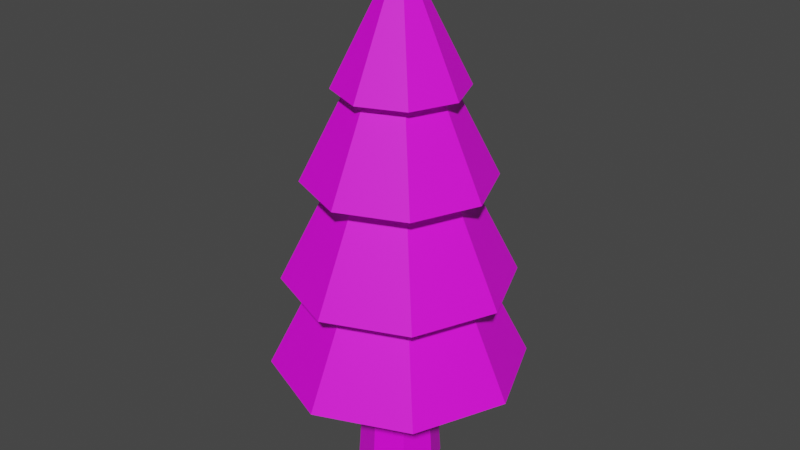 # Source: PineTree1.blend  (saved by Blender 3.6.11; exported with 4.5.12 LTS)
import bpy
from mathutils import Matrix  # noqa: F401  (used for matrix-valued properties, if any)

bpy.ops.wm.read_factory_settings(use_empty=True)
scene = bpy.context.scene
scene.name = 'Scene'

# ---- collections
col_collection = bpy.data.collections.new('Collection'); scene.collection.children.link(col_collection)

# ---- images (referenced by path relative to the original .blend; pixels are not part of the script)
import os
ASSET_DIR = os.environ.get("B2B_ASSET_DIR", "")  # directory of the original .blend (textures are referenced by path, not embedded)
HERE = os.path.dirname(os.path.abspath(__file__))  # packed textures are extracted next to this script under _unpacked/

def load_image(name, relpath, width, height, colorspace="sRGB"):
    """Load a texture the original file referenced (path relative to the .blend, or extracted next to this script)."""
    p = next((c for c in (os.path.join(HERE, relpath), os.path.join(ASSET_DIR, relpath)) if relpath and os.path.exists(c)), "")
    if p:
        img = bpy.data.images.load(p, check_existing=True)
        img.name = name
    else:  # same state as the original file: an image datablock whose file is absent (Cycles renders it pink)
        img = bpy.data.images.new(name, width, height)
        img.source = "FILE"
        img.filepath = "//" + (relpath or name)
    img.colorspace_settings.name = colorspace
    return img
img_colorpalleteforblender_png = load_image('ColorPalleteForBlender.png', 'ColorPalleteForBlender.png', 1024, 1024, 'sRGB')

# ---- materials (node trees are filled in below, after node groups)
mat_material_004 = bpy.data.materials.new('Material.004')
mat_material_004.use_transparent_shadow = False
mat_material_003 = bpy.data.materials.new('Material.003')
mat_material_003.use_transparent_shadow = False

# ---- material node trees
mat_material_004.use_nodes = True; mat_material_004.node_tree.nodes.clear()
_N = mat_material_004.node_tree.nodes; _L = mat_material_004.node_tree.links
n0 = _N.new('ShaderNodeBsdfPrincipled'); n0.name = 'Principled BSDF'; n0.location = (10, 300)
n0.distribution = 'GGX'
n0.subsurface_method = 'RANDOM_WALK_SKIN'
n0.inputs[3].default_value = 1.45
n0.inputs[27].default_value = (0.0, 0.0, 0.0, 1.0)
n0.inputs[28].default_value = 1.0
n1 = _N.new('ShaderNodeOutputMaterial'); n1.name = 'Material Output'; n1.location = (300, 300)
n2 = _N.new('ShaderNodeTexImage'); n2.name = 'Image Texture'; n2.location = (-280, 280)
n2.image = img_colorpalleteforblender_png
_L.new(n0.outputs[0], n1.inputs[0])
_L.new(n2.outputs[0], n0.inputs[0])
n1.is_active_output = True
mat_material_003.use_nodes = True; mat_material_003.node_tree.nodes.clear()
_N = mat_material_003.node_tree.nodes; _L = mat_material_003.node_tree.links
n0 = _N.new('ShaderNodeBsdfPrincipled'); n0.name = 'Principled BSDF'; n0.location = (10, 300)
n0.distribution = 'GGX'
n0.subsurface_method = 'RANDOM_WALK_SKIN'
n0.inputs[3].default_value = 1.45
n0.inputs[27].default_value = (0.0, 0.0, 0.0, 1.0)
n0.inputs[28].default_value = 1.0
n1 = _N.new('ShaderNodeOutputMaterial'); n1.name = 'Material Output'; n1.location = (300, 300)
n2 = _N.new('ShaderNodeTexImage'); n2.name = 'Image Texture'; n2.location = (-280, 280)
n2.image = img_colorpalleteforblender_png
_L.new(n0.outputs[0], n1.inputs[0])
_L.new(n2.outputs[0], n0.inputs[0])
n1.is_active_output = True

# ---- world
world_world = bpy.data.worlds.new('World'); scene.world = world_world
world_world.use_nodes = True; world_world.node_tree.nodes.clear()
_N = world_world.node_tree.nodes; _L = world_world.node_tree.links
n0 = _N.new('ShaderNodeOutputWorld'); n0.name = 'World Output'; n0.location = (300, 300)
n1 = _N.new('ShaderNodeBackground'); n1.name = 'Background'; n1.location = (10, 300)
n1.inputs[0].default_value = (0.05088, 0.05088, 0.05088, 1.0)
_L.new(n1.outputs[0], n0.inputs[0])
n0.is_active_output = True
world_world.color = (0.05088, 0.05088, 0.05088)
world_world.use_sun_shadow = False
world_world.sun_shadow_jitter_overblur = 0.0

# ---- meshes
me_cylinder_001 = bpy.data.meshes.new('Cylinder.001')
me_cylinder_001.from_pydata([(-1.451e-09, 1.225, -1.0), (4.359e-09, 0.3232, 1.0), (0.8664, 0.8664, -1.0), (0.2285, 0.2285, 1.0), (1.225, 0.0, -1.0), (0.3232, 0.0, 1.0), (0.8664, -0.8664, -1.0), (0.2285, -0.2285, 1.0), (-1.451e-09, -1.225, -1.0), (4.359e-09, -0.3232, 1.0), (-0.8664, -0.8664, -1.0), (-0.2285, -0.2285, 1.0), (-1.225, 0.0, -1.0), (-0.3232, 0.0, 1.0), (-0.8664, 0.8664, -1.0), (-0.2285, 0.2285, 1.0), (-7.793e-10, 0.7527, -1.611e-09), (0.5322, 0.5322, -1.611e-09), (0.7527, 0.0, -1.611e-09), (0.5322, -0.5322, -1.611e-09), (-7.793e-10, -0.7527, -1.611e-09), (-0.5322, -0.5322, -1.611e-09), (-0.7527, 0.0, -1.611e-09), (-0.5322, 0.5322, -1.611e-09), (-1.532e-09, 0.6526, 0.4441), (0.4614, 0.4614, 0.4441), (0.6526, 0.0, 0.4441), (0.4614, -0.4614, 0.4441), (-1.532e-09, -0.6526, 0.4441), (-0.4614, -0.4614, 0.4441), (-0.6526, 0.0, 0.4441), (-0.4614, 0.4614, 0.4441), (0.692, 0.692, -0.4441), (0.9787, 0.0, -0.4441), (0.692, -0.692, -0.4441), (9.178e-10, -0.9787, -0.4441), (-0.692, -0.692, -0.4441), (-0.9787, 0.0, -0.4441), (-0.692, 0.692, -0.4441), (9.178e-10, 0.9787, -0.4441)], [], [(24, 1, 3, 25), (25, 3, 5, 26), (26, 5, 7, 27), (27, 7, 9, 28), (28, 9, 11, 29), (29, 11, 13, 30), (3, 1, 15, 13, 11, 9, 7, 5), (30, 13, 15, 31), (31, 15, 1, 24), (0, 2, 4, 6, 8, 10, 12, 14), (38, 23, 16, 39), (37, 22, 23, 38), (36, 21, 22, 37), (35, 20, 21, 36), (34, 19, 20, 35), (33, 18, 19, 34), (32, 17, 18, 33), (39, 16, 17, 32), (23, 31, 24, 16), (22, 30, 31, 23), (21, 29, 30, 22), (20, 28, 29, 21), (19, 27, 28, 20), (18, 26, 27, 19), (17, 25, 26, 18), (16, 24, 25, 17), (0, 39, 32, 2), (2, 32, 33, 4), (4, 33, 34, 6), (6, 34, 35, 8), (8, 35, 36, 10), (10, 36, 37, 12), (12, 37, 38, 14), (14, 38, 39, 0)])
_uv = me_cylinder_001.uv_layers.new(name='UVMap')
_uv.uv.foreach_set('vector', [0.8944, 0.562, 0.8944, 0.5624, 0.894, 0.5624, 0.894, 0.562, 0.894, 0.562, 0.894, 0.5624, 0.8936, 0.5624, 0.8936, 0.562, 0.8936, 0.562, 0.8936, 0.5624, 0.8932, 0.5624, 0.8932, 0.562, 0.8932, 0.562, 0.8932, 0.5624, 0.8927, 0.5624, 0.8927, 0.562, 0.8927, 0.562, 0.8927, 0.5624, 0.8923, 0.5624, 0.8923, 0.562, 0.8923, 0.562, 0.8923, 0.5624, 0.8919, 0.5624, 0.8919, 0.562, 0.8925, 0.5604, 0.8919, 0.5607, 0.8913, 0.5604, 0.8911, 0.5599, 0.8913, 0.5593, 0.8919, 0.559, 0.8925, 0.5593, 0.8927, 0.5599, 0.8919, 0.562, 0.8919, 0.5624, 0.8915, 0.5624, 0.8915, 0.562, 0.8915, 0.562, 0.8915, 0.5624, 0.891, 0.5624, 0.891, 0.562, 0.8936, 0.5607, 0.8942, 0.5604, 0.8944, 0.5599, 0.8942, 0.5593, 0.8936, 0.559, 0.893, 0.5593, 0.8928, 0.5599, 0.893, 0.5604, 0.8915, 0.5611, 0.8915, 0.5616, 0.891, 0.5616, 0.891, 0.5611, 0.8919, 0.5611, 0.8919, 0.5616, 0.8915, 0.5616, 0.8915, 0.5611, 0.8923, 0.5611, 0.8923, 0.5616, 0.8919, 0.5616, 0.8919, 0.5611, 0.8927, 0.5611, 0.8927, 0.5616, 0.8923, 0.5616, 0.8923, 0.5611, 0.8932, 0.5611, 0.8932, 0.5616, 0.8927, 0.5616, 0.8927, 0.5611, 0.8936, 0.5611, 0.8936, 0.5616, 0.8932, 0.5616, 0.8932, 0.5611, 0.894, 0.5611, 0.894, 0.5616, 0.8936, 0.5616, 0.8936, 0.5611, 0.8944, 0.5611, 0.8944, 0.5616, 0.894, 0.5616, 0.894, 0.5611, 0.8915, 0.5616, 0.8915, 0.562, 0.891, 0.562, 0.891, 0.5616, 0.8919, 0.5616, 0.8919, 0.562, 0.8915, 0.562, 0.8915, 0.5616, 0.8923, 0.5616, 0.8923, 0.562, 0.8919, 0.562, 0.8919, 0.5616, 0.8927, 0.5616, 0.8927, 0.562, 0.8923, 0.562, 0.8923, 0.5616, 0.8932, 0.5616, 0.8932, 0.562, 0.8927, 0.562, 0.8927, 0.5616, 0.8936, 0.5616, 0.8936, 0.562, 0.8932, 0.562, 0.8932, 0.5616, 0.894, 0.5616, 0.894, 0.562, 0.8936, 0.562, 0.8936, 0.5616, 0.8944, 0.5616, 0.8944, 0.562, 0.894, 0.562, 0.894, 0.5616, 0.8944, 0.5607, 0.8944, 0.5611, 0.894, 0.5611, 0.894, 0.5607, 0.894, 0.5607, 0.894, 0.5611, 0.8936, 0.5611, 0.8936, 0.5607, 0.8936, 0.5607, 0.8936, 0.5611, 0.8932, 0.5611, 0.8932, 0.5607, 0.8932, 0.5607, 0.8932, 0.5611, 0.8927, 0.5611, 0.8927, 0.5607, 0.8927, 0.5607, 0.8927, 0.5611, 0.8923, 0.5611, 0.8923, 0.5607, 0.8923, 0.5607, 0.8923, 0.5611, 0.8919, 0.5611, 0.8919, 0.5607, 0.8919, 0.5607, 0.8919, 0.5611, 0.8915, 0.5611, 0.8915, 0.5607, 0.8915, 0.5607, 0.8915, 0.5611, 0.891, 0.5611, 0.891, 0.5607])
me_cylinder_001.materials.append(mat_material_004)
me_cylinder_001.update()
me_cone_004 = bpy.data.meshes.new('Cone.004')
me_cone_004.from_pydata([(0.0, 1.0, -1.0), (0.7071, 0.7071, -1.0), (1.0, 0.0, -1.0), (0.7071, -0.7071, -1.0), (0.0, -1.0, -1.0), (-0.7071, -0.7071, -1.0), (-1.0, 0.0, -1.0), (-0.7071, 0.7071, -1.0), (0.0, 0.0, 1.0), (0.0, 0.892, -0.2673), (0.6307, 0.6307, -0.2673), (0.892, 0.0, -0.2673), (0.6307, -0.6307, -0.2673), (0.0, -0.892, -0.2673), (-0.6307, -0.6307, -0.2673), (-0.892, 0.0, -0.2673), (-0.6307, 0.6307, -0.2673), (0.0, 0.0, 1.517), (0.0, 0.7261, 0.5192), (0.5134, 0.5134, 0.5192), (0.7261, 0.0, 0.5192), (0.5134, -0.5134, 0.5192), (0.0, -0.7261, 0.5192), (-0.5134, -0.5134, 0.5192), (-0.7261, 0.0, 0.5192), (-0.5134, 0.5134, 0.5192), (0.0, 0.0, 1.971), (0.01289, 0.4978, 1.214), (0.3649, 0.352, 1.214), (0.5107, 0.0, 1.214), (0.3649, -0.352, 1.214), (0.01289, -0.4978, 1.214), (-0.3391, -0.352, 1.214), (-0.4849, 0.0, 1.214), (-0.3391, 0.352, 1.214), (0.01289, 0.0, 2.21)], [], [(0, 8, 1), (1, 8, 2), (2, 8, 3), (3, 8, 4), (4, 8, 5), (5, 8, 6), (0, 1, 2, 3, 4, 5, 6, 7), (6, 8, 7), (7, 8, 0), (9, 17, 10), (10, 17, 11), (11, 17, 12), (12, 17, 13), (13, 17, 14), (14, 17, 15), (9, 10, 11, 12, 13, 14, 15, 16), (15, 17, 16), (16, 17, 9), (18, 26, 19), (19, 26, 20), (20, 26, 21), (21, 26, 22), (22, 26, 23), (23, 26, 24), (18, 19, 20, 21, 22, 23, 24, 25), (24, 26, 25), (25, 26, 18), (27, 35, 28), (28, 35, 29), (29, 35, 30), (30, 35, 31), (31, 35, 32), (32, 35, 33), (27, 28, 29, 30, 31, 32, 33, 34), (33, 35, 34), (34, 35, 27)])
_uv = me_cone_004.uv_layers.new(name='UVMap')
_uv.uv.foreach_set('vector', [0.7717, 0.1787, 0.7717, 0.177, 0.7729, 0.1782, 0.7729, 0.1782, 0.7717, 0.177, 0.7734, 0.177, 0.7734, 0.177, 0.7717, 0.177, 0.7729, 0.1758, 0.7729, 0.1758, 0.7717, 0.177, 0.7717, 0.1752, 0.7717, 0.1752, 0.7717, 0.177, 0.7705, 0.1758, 0.7705, 0.1758, 0.7717, 0.177, 0.77, 0.177, 0.7753, 0.1787, 0.7765, 0.1782, 0.777, 0.177, 0.7765, 0.1758, 0.7753, 0.1752, 0.7741, 0.1758, 0.7735, 0.177, 0.7741, 0.1782, 0.77, 0.177, 0.7717, 0.177, 0.7705, 0.1782, 0.7705, 0.1782, 0.7717, 0.177, 0.7717, 0.1787, 0.7717, 0.1787, 0.7717, 0.177, 0.7729, 0.1782, 0.7729, 0.1782, 0.7717, 0.177, 0.7734, 0.177, 0.7734, 0.177, 0.7717, 0.177, 0.7729, 0.1758, 0.7729, 0.1758, 0.7717, 0.177, 0.7717, 0.1752, 0.7717, 0.1752, 0.7717, 0.177, 0.7705, 0.1758, 0.7705, 0.1758, 0.7717, 0.177, 0.77, 0.177, 0.7753, 0.1787, 0.7765, 0.1782, 0.777, 0.177, 0.7765, 0.1758, 0.7753, 0.1752, 0.7741, 0.1758, 0.7735, 0.177, 0.7741, 0.1782, 0.77, 0.177, 0.7717, 0.177, 0.7705, 0.1782, 0.7705, 0.1782, 0.7717, 0.177, 0.7717, 0.1787, 0.7717, 0.1787, 0.7717, 0.177, 0.7729, 0.1782, 0.7729, 0.1782, 0.7717, 0.177, 0.7734, 0.177, 0.7734, 0.177, 0.7717, 0.177, 0.7729, 0.1758, 0.7729, 0.1758, 0.7717, 0.177, 0.7717, 0.1752, 0.7717, 0.1752, 0.7717, 0.177, 0.7705, 0.1758, 0.7705, 0.1758, 0.7717, 0.177, 0.77, 0.177, 0.7753, 0.1787, 0.7765, 0.1782, 0.777, 0.177, 0.7765, 0.1758, 0.7753, 0.1752, 0.7741, 0.1758, 0.7735, 0.177, 0.7741, 0.1782, 0.77, 0.177, 0.7717, 0.177, 0.7705, 0.1782, 0.7705, 0.1782, 0.7717, 0.177, 0.7717, 0.1787, 0.7717, 0.1787, 0.7717, 0.177, 0.7729, 0.1782, 0.7729, 0.1782, 0.7717, 0.177, 0.7734, 0.177, 0.7734, 0.177, 0.7717, 0.177, 0.7729, 0.1758, 0.7729, 0.1758, 0.7717, 0.177, 0.7717, 0.1752, 0.7717, 0.1752, 0.7717, 0.177, 0.7705, 0.1758, 0.7705, 0.1758, 0.7717, 0.177, 0.77, 0.177, 0.7753, 0.1787, 0.7765, 0.1782, 0.777, 0.177, 0.7765, 0.1758, 0.7753, 0.1752, 0.7741, 0.1758, 0.7735, 0.177, 0.7741, 0.1782, 0.77, 0.177, 0.7717, 0.177, 0.7705, 0.1782, 0.7705, 0.1782, 0.7717, 0.177, 0.7717, 0.1787])
me_cone_004.materials.append(mat_material_003)
me_cone_004.update()

# ---- objects
ob_cylinder = bpy.data.objects.new('Cylinder', me_cylinder_001)
ob_cone = bpy.data.objects.new('Cone', me_cone_004)

# ---- transforms, parenting, visibility, modifiers, constraints
ob_cylinder.location = (0.0, 0.0, 0.0)
ob_cylinder.scale = (0.5784, 0.5784, 4.138)
ob_cone.location = (0.0, 0.0, 0.0)
ob_cone.scale = (2.136, 2.136, 2.136)

# ---- collection membership
col_collection.objects.link(ob_cylinder)
col_collection.objects.link(ob_cone)

# ---- scene / render settings (as saved in the file)
scene.frame_start = 1; scene.frame_end = 250; scene.frame_set(1)
scene.render.engine = 'BLENDER_EEVEE_NEXT'
scene.cycles.sampling_pattern = 'TABULATED_SOBOL'
scene.view_settings.view_transform = 'Filmic'
bpy.context.view_layer.update()

# ---- added for rendering (the .blend has no active camera and no usable light): camera, sun
cam_auto = bpy.data.cameras.new('AutoCamera')
cam_auto.lens = 50.0
cam_auto.sensor_width = 36.0
cam_auto.clip_end = 1000.0
ob_auto_camera = bpy.data.objects.new('AutoCamera', cam_auto)
scene.collection.objects.link(ob_auto_camera)
ob_auto_camera.location = (9.92119, -11.9054, 8.22819)
ob_auto_camera.rotation_euler = (1.09748, -7.21219e-08, 0.694738)
scene.camera = ob_auto_camera
light_auto_sun = bpy.data.lights.new('AutoSun', 'SUN')
light_auto_sun.energy = 3.0
light_auto_sun.angle = 0.0523599
ob_auto_sun = bpy.data.objects.new('AutoSun', light_auto_sun)
scene.collection.objects.link(ob_auto_sun)
ob_auto_sun.rotation_euler = (0.872665, 0.174533, 0.523599)
bpy.context.view_layer.update()
